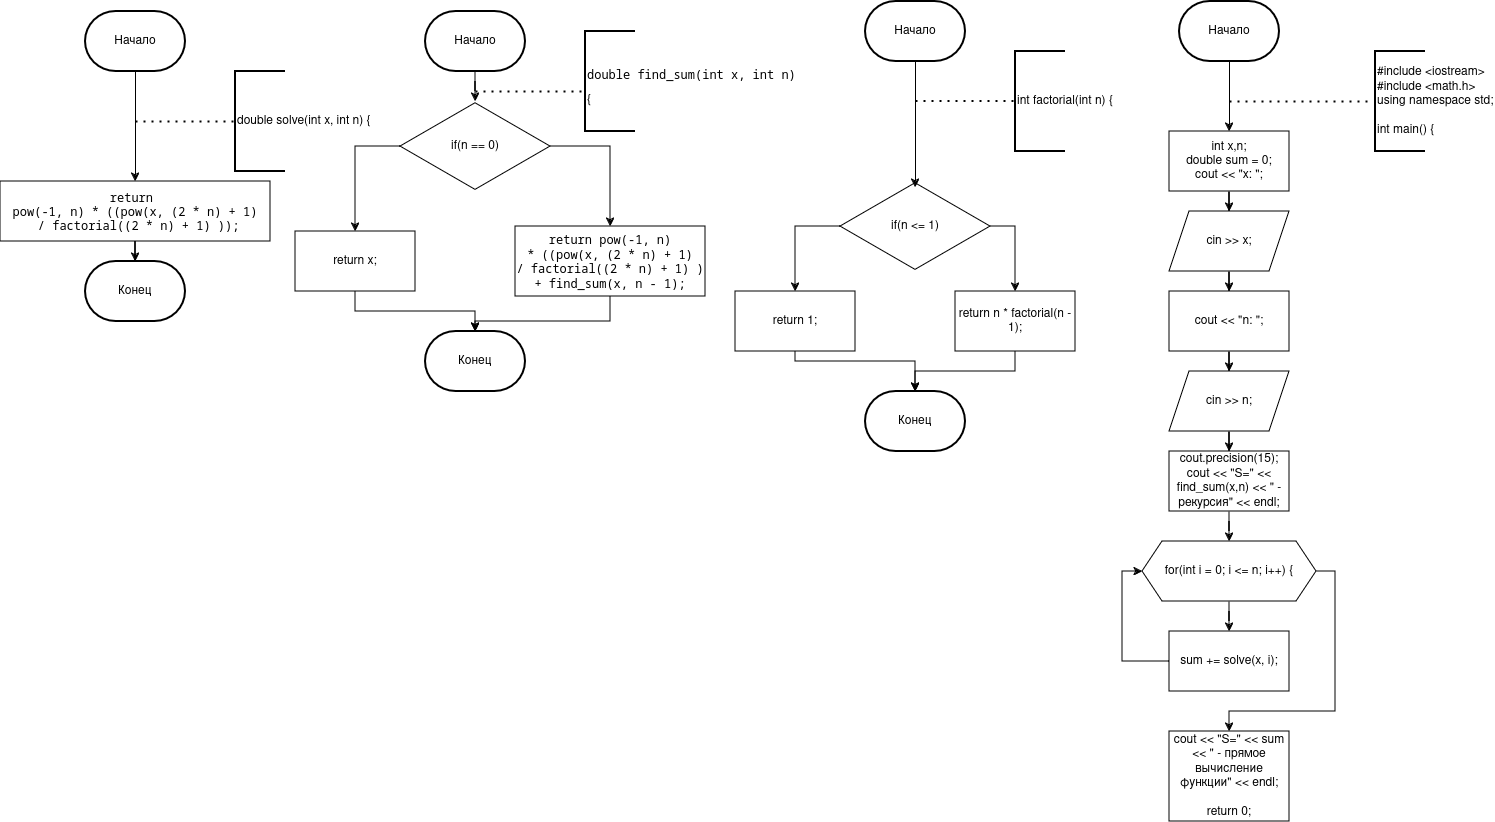

The diagram above was exported from draw.io. Its source (the exported page's mxGraphModel, read from the mxfile embedded in the PNG):
<mxGraphModel dx="2181" dy="629" grid="1" gridSize="10" guides="1" tooltips="1" connect="1" arrows="1" fold="1" page="1" pageScale="1" pageWidth="827" pageHeight="1169" math="0" shadow="0">
  <root>
    <mxCell id="0" />
    <mxCell id="1" parent="0" />
    <mxCell id="jNvT2GuT6_O35k-ZOu1g-5" style="edgeStyle=orthogonalEdgeStyle;rounded=0;orthogonalLoop=1;jettySize=auto;html=1;" edge="1" parent="1" source="jNvT2GuT6_O35k-ZOu1g-3" target="jNvT2GuT6_O35k-ZOu1g-4">
      <mxGeometry relative="1" as="geometry" />
    </mxCell>
    <mxCell id="jNvT2GuT6_O35k-ZOu1g-3" value="Начало" style="strokeWidth=2;html=1;shape=mxgraph.flowchart.terminator;whiteSpace=wrap;" vertex="1" parent="1">
      <mxGeometry x="364" y="30" width="100" height="60" as="geometry" />
    </mxCell>
    <mxCell id="jNvT2GuT6_O35k-ZOu1g-13" style="edgeStyle=orthogonalEdgeStyle;rounded=0;orthogonalLoop=1;jettySize=auto;html=1;" edge="1" parent="1" source="jNvT2GuT6_O35k-ZOu1g-4" target="jNvT2GuT6_O35k-ZOu1g-8">
      <mxGeometry relative="1" as="geometry" />
    </mxCell>
    <mxCell id="jNvT2GuT6_O35k-ZOu1g-4" value="&lt;div&gt;int x,n; &lt;br&gt;&lt;/div&gt;&lt;div&gt;double sum = 0;&lt;/div&gt;&lt;div&gt;cout &amp;lt;&amp;lt; &quot;x: &quot;;&lt;br&gt;&lt;/div&gt;" style="rounded=0;whiteSpace=wrap;html=1;" vertex="1" parent="1">
      <mxGeometry x="354" y="160" width="120" height="60" as="geometry" />
    </mxCell>
    <mxCell id="jNvT2GuT6_O35k-ZOu1g-6" value="" style="endArrow=none;dashed=1;html=1;dashPattern=1 3;strokeWidth=2;rounded=0;" edge="1" parent="1">
      <mxGeometry width="50" height="50" relative="1" as="geometry">
        <mxPoint x="414" y="130" as="sourcePoint" />
        <mxPoint x="554" y="130" as="targetPoint" />
      </mxGeometry>
    </mxCell>
    <mxCell id="jNvT2GuT6_O35k-ZOu1g-7" value="&lt;div&gt;#include &amp;lt;iostream&amp;gt;&lt;/div&gt;&lt;div&gt;#include &amp;lt;math.h&amp;gt;&lt;/div&gt;&lt;div&gt;using namespace std;&lt;/div&gt;&lt;div&gt;&lt;br&gt;&lt;/div&gt;&lt;div&gt;int main() {&lt;br&gt;&lt;/div&gt;" style="strokeWidth=2;html=1;shape=mxgraph.flowchart.annotation_1;align=left;pointerEvents=1;" vertex="1" parent="1">
      <mxGeometry x="560" y="80" width="50" height="100" as="geometry" />
    </mxCell>
    <mxCell id="jNvT2GuT6_O35k-ZOu1g-12" style="edgeStyle=orthogonalEdgeStyle;rounded=0;orthogonalLoop=1;jettySize=auto;html=1;entryX=0.5;entryY=0;entryDx=0;entryDy=0;" edge="1" parent="1" source="jNvT2GuT6_O35k-ZOu1g-8" target="jNvT2GuT6_O35k-ZOu1g-9">
      <mxGeometry relative="1" as="geometry" />
    </mxCell>
    <mxCell id="jNvT2GuT6_O35k-ZOu1g-8" value="cin &amp;gt;&amp;gt; x;" style="shape=parallelogram;perimeter=parallelogramPerimeter;whiteSpace=wrap;html=1;fixedSize=1;" vertex="1" parent="1">
      <mxGeometry x="354" y="240" width="120" height="60" as="geometry" />
    </mxCell>
    <mxCell id="jNvT2GuT6_O35k-ZOu1g-11" style="edgeStyle=orthogonalEdgeStyle;rounded=0;orthogonalLoop=1;jettySize=auto;html=1;entryX=0.5;entryY=0;entryDx=0;entryDy=0;" edge="1" parent="1" source="jNvT2GuT6_O35k-ZOu1g-9" target="jNvT2GuT6_O35k-ZOu1g-10">
      <mxGeometry relative="1" as="geometry" />
    </mxCell>
    <mxCell id="jNvT2GuT6_O35k-ZOu1g-9" value="cout &amp;lt;&amp;lt; &quot;n: &quot;;" style="rounded=0;whiteSpace=wrap;html=1;" vertex="1" parent="1">
      <mxGeometry x="354" y="320" width="120" height="60" as="geometry" />
    </mxCell>
    <mxCell id="jNvT2GuT6_O35k-ZOu1g-15" style="edgeStyle=orthogonalEdgeStyle;rounded=0;orthogonalLoop=1;jettySize=auto;html=1;entryX=0.5;entryY=0;entryDx=0;entryDy=0;" edge="1" parent="1" source="jNvT2GuT6_O35k-ZOu1g-10" target="jNvT2GuT6_O35k-ZOu1g-14">
      <mxGeometry relative="1" as="geometry" />
    </mxCell>
    <mxCell id="jNvT2GuT6_O35k-ZOu1g-10" value="cin &amp;gt;&amp;gt; n;" style="shape=parallelogram;perimeter=parallelogramPerimeter;whiteSpace=wrap;html=1;fixedSize=1;" vertex="1" parent="1">
      <mxGeometry x="354" y="400" width="120" height="60" as="geometry" />
    </mxCell>
    <mxCell id="jNvT2GuT6_O35k-ZOu1g-19" style="edgeStyle=orthogonalEdgeStyle;rounded=0;orthogonalLoop=1;jettySize=auto;html=1;entryX=0.5;entryY=0;entryDx=0;entryDy=0;" edge="1" parent="1" source="jNvT2GuT6_O35k-ZOu1g-14" target="jNvT2GuT6_O35k-ZOu1g-16">
      <mxGeometry relative="1" as="geometry" />
    </mxCell>
    <mxCell id="jNvT2GuT6_O35k-ZOu1g-14" value="&lt;div&gt;cout.precision(15);&lt;/div&gt;&lt;div&gt;cout &amp;lt;&amp;lt; &quot;S=&quot; &amp;lt;&amp;lt; find_sum(x,n) &amp;lt;&amp;lt; &quot; - рекурсия&quot; &amp;lt;&amp;lt; endl;&lt;br&gt;&lt;/div&gt;" style="rounded=0;whiteSpace=wrap;html=1;" vertex="1" parent="1">
      <mxGeometry x="354" y="480" width="120" height="60" as="geometry" />
    </mxCell>
    <mxCell id="jNvT2GuT6_O35k-ZOu1g-21" style="edgeStyle=orthogonalEdgeStyle;rounded=0;orthogonalLoop=1;jettySize=auto;html=1;entryX=0.5;entryY=0;entryDx=0;entryDy=0;" edge="1" parent="1" source="jNvT2GuT6_O35k-ZOu1g-16" target="jNvT2GuT6_O35k-ZOu1g-20">
      <mxGeometry relative="1" as="geometry" />
    </mxCell>
    <mxCell id="jNvT2GuT6_O35k-ZOu1g-24" style="edgeStyle=orthogonalEdgeStyle;rounded=0;orthogonalLoop=1;jettySize=auto;html=1;entryX=0.5;entryY=0;entryDx=0;entryDy=0;" edge="1" parent="1" source="jNvT2GuT6_O35k-ZOu1g-16" target="jNvT2GuT6_O35k-ZOu1g-23">
      <mxGeometry relative="1" as="geometry">
        <Array as="points">
          <mxPoint x="520" y="600" />
          <mxPoint x="520" y="740" />
          <mxPoint x="414" y="740" />
        </Array>
      </mxGeometry>
    </mxCell>
    <mxCell id="jNvT2GuT6_O35k-ZOu1g-16" value="for(int i = 0; i &amp;lt;= n; i++) {" style="shape=hexagon;perimeter=hexagonPerimeter2;whiteSpace=wrap;html=1;fixedSize=1;" vertex="1" parent="1">
      <mxGeometry x="327" y="570" width="174" height="60" as="geometry" />
    </mxCell>
    <mxCell id="jNvT2GuT6_O35k-ZOu1g-22" style="edgeStyle=orthogonalEdgeStyle;rounded=0;orthogonalLoop=1;jettySize=auto;html=1;entryX=0;entryY=0.5;entryDx=0;entryDy=0;exitX=0;exitY=0.5;exitDx=0;exitDy=0;" edge="1" parent="1" source="jNvT2GuT6_O35k-ZOu1g-20" target="jNvT2GuT6_O35k-ZOu1g-16">
      <mxGeometry relative="1" as="geometry" />
    </mxCell>
    <mxCell id="jNvT2GuT6_O35k-ZOu1g-20" value="sum += solve(x, i);" style="rounded=0;whiteSpace=wrap;html=1;" vertex="1" parent="1">
      <mxGeometry x="354" y="660" width="120" height="60" as="geometry" />
    </mxCell>
    <mxCell id="jNvT2GuT6_O35k-ZOu1g-23" value="&lt;div&gt;cout &amp;lt;&amp;lt; &quot;S=&quot; &amp;lt;&amp;lt; sum &amp;lt;&amp;lt; &quot; - прямое вычисление функции&quot; &amp;lt;&amp;lt; endl;&lt;/div&gt;&lt;div&gt;&lt;br&gt;&lt;/div&gt;&lt;div&gt;return 0;&lt;br&gt;&lt;/div&gt;" style="rounded=0;whiteSpace=wrap;html=1;" vertex="1" parent="1">
      <mxGeometry x="354" y="760" width="120" height="90" as="geometry" />
    </mxCell>
    <mxCell id="jNvT2GuT6_O35k-ZOu1g-25" value="Начало" style="strokeWidth=2;html=1;shape=mxgraph.flowchart.terminator;whiteSpace=wrap;" vertex="1" parent="1">
      <mxGeometry x="50" y="30" width="100" height="60" as="geometry" />
    </mxCell>
    <mxCell id="jNvT2GuT6_O35k-ZOu1g-32" style="edgeStyle=orthogonalEdgeStyle;rounded=0;orthogonalLoop=1;jettySize=auto;html=1;entryX=0.5;entryY=0;entryDx=0;entryDy=0;" edge="1" parent="1" source="jNvT2GuT6_O35k-ZOu1g-26" target="jNvT2GuT6_O35k-ZOu1g-30">
      <mxGeometry relative="1" as="geometry">
        <Array as="points">
          <mxPoint x="-20" y="255" />
        </Array>
      </mxGeometry>
    </mxCell>
    <mxCell id="jNvT2GuT6_O35k-ZOu1g-33" style="edgeStyle=orthogonalEdgeStyle;rounded=0;orthogonalLoop=1;jettySize=auto;html=1;entryX=0.5;entryY=0;entryDx=0;entryDy=0;" edge="1" parent="1" source="jNvT2GuT6_O35k-ZOu1g-26" target="jNvT2GuT6_O35k-ZOu1g-31">
      <mxGeometry relative="1" as="geometry">
        <Array as="points">
          <mxPoint x="200" y="255" />
        </Array>
      </mxGeometry>
    </mxCell>
    <mxCell id="jNvT2GuT6_O35k-ZOu1g-26" value="if(n &amp;lt;= 1) " style="html=1;whiteSpace=wrap;aspect=fixed;shape=isoRectangle;" vertex="1" parent="1">
      <mxGeometry x="25" y="210" width="150" height="90" as="geometry" />
    </mxCell>
    <mxCell id="jNvT2GuT6_O35k-ZOu1g-27" style="edgeStyle=orthogonalEdgeStyle;rounded=0;orthogonalLoop=1;jettySize=auto;html=1;entryX=0.5;entryY=0.067;entryDx=0;entryDy=0;entryPerimeter=0;" edge="1" parent="1" source="jNvT2GuT6_O35k-ZOu1g-25" target="jNvT2GuT6_O35k-ZOu1g-26">
      <mxGeometry relative="1" as="geometry" />
    </mxCell>
    <mxCell id="jNvT2GuT6_O35k-ZOu1g-28" value="" style="endArrow=none;dashed=1;html=1;dashPattern=1 3;strokeWidth=2;rounded=0;" edge="1" parent="1">
      <mxGeometry width="50" height="50" relative="1" as="geometry">
        <mxPoint x="100" y="129.5" as="sourcePoint" />
        <mxPoint x="200" y="129.5" as="targetPoint" />
      </mxGeometry>
    </mxCell>
    <mxCell id="jNvT2GuT6_O35k-ZOu1g-29" value="int factorial(int n) {" style="strokeWidth=2;html=1;shape=mxgraph.flowchart.annotation_1;align=left;pointerEvents=1;" vertex="1" parent="1">
      <mxGeometry x="200" y="80" width="50" height="100" as="geometry" />
    </mxCell>
    <mxCell id="jNvT2GuT6_O35k-ZOu1g-30" value="return 1;" style="rounded=0;whiteSpace=wrap;html=1;" vertex="1" parent="1">
      <mxGeometry x="-80" y="320" width="120" height="60" as="geometry" />
    </mxCell>
    <mxCell id="jNvT2GuT6_O35k-ZOu1g-31" value="return n * factorial(n - 1);" style="rounded=0;whiteSpace=wrap;html=1;" vertex="1" parent="1">
      <mxGeometry x="140" y="320" width="120" height="60" as="geometry" />
    </mxCell>
    <mxCell id="jNvT2GuT6_O35k-ZOu1g-34" value="Конец" style="strokeWidth=2;html=1;shape=mxgraph.flowchart.terminator;whiteSpace=wrap;" vertex="1" parent="1">
      <mxGeometry x="50" y="420" width="100" height="60" as="geometry" />
    </mxCell>
    <mxCell id="jNvT2GuT6_O35k-ZOu1g-35" style="edgeStyle=orthogonalEdgeStyle;rounded=0;orthogonalLoop=1;jettySize=auto;html=1;entryX=0.5;entryY=0;entryDx=0;entryDy=0;entryPerimeter=0;" edge="1" parent="1" source="jNvT2GuT6_O35k-ZOu1g-30" target="jNvT2GuT6_O35k-ZOu1g-34">
      <mxGeometry relative="1" as="geometry">
        <Array as="points">
          <mxPoint x="-20" y="390" />
          <mxPoint x="100" y="390" />
        </Array>
      </mxGeometry>
    </mxCell>
    <mxCell id="jNvT2GuT6_O35k-ZOu1g-36" style="edgeStyle=orthogonalEdgeStyle;rounded=0;orthogonalLoop=1;jettySize=auto;html=1;entryX=0.5;entryY=0;entryDx=0;entryDy=0;entryPerimeter=0;" edge="1" parent="1" source="jNvT2GuT6_O35k-ZOu1g-31" target="jNvT2GuT6_O35k-ZOu1g-34">
      <mxGeometry relative="1" as="geometry" />
    </mxCell>
    <mxCell id="jNvT2GuT6_O35k-ZOu1g-43" style="edgeStyle=orthogonalEdgeStyle;rounded=0;orthogonalLoop=1;jettySize=auto;html=1;" edge="1" parent="1" source="jNvT2GuT6_O35k-ZOu1g-37" target="jNvT2GuT6_O35k-ZOu1g-38">
      <mxGeometry relative="1" as="geometry" />
    </mxCell>
    <mxCell id="jNvT2GuT6_O35k-ZOu1g-37" value="Начало" style="strokeWidth=2;html=1;shape=mxgraph.flowchart.terminator;whiteSpace=wrap;" vertex="1" parent="1">
      <mxGeometry x="-390" y="40" width="100" height="60" as="geometry" />
    </mxCell>
    <mxCell id="jNvT2GuT6_O35k-ZOu1g-41" style="edgeStyle=orthogonalEdgeStyle;rounded=0;orthogonalLoop=1;jettySize=auto;html=1;entryX=0.5;entryY=0;entryDx=0;entryDy=0;" edge="1" parent="1" source="jNvT2GuT6_O35k-ZOu1g-38" target="jNvT2GuT6_O35k-ZOu1g-40">
      <mxGeometry relative="1" as="geometry">
        <Array as="points">
          <mxPoint x="-205" y="175" />
        </Array>
      </mxGeometry>
    </mxCell>
    <mxCell id="jNvT2GuT6_O35k-ZOu1g-42" style="edgeStyle=orthogonalEdgeStyle;rounded=0;orthogonalLoop=1;jettySize=auto;html=1;entryX=0.5;entryY=0;entryDx=0;entryDy=0;" edge="1" parent="1" source="jNvT2GuT6_O35k-ZOu1g-38" target="jNvT2GuT6_O35k-ZOu1g-39">
      <mxGeometry relative="1" as="geometry">
        <Array as="points">
          <mxPoint x="-460" y="175" />
        </Array>
      </mxGeometry>
    </mxCell>
    <mxCell id="jNvT2GuT6_O35k-ZOu1g-38" value="if(n == 0)" style="html=1;whiteSpace=wrap;aspect=fixed;shape=isoRectangle;" vertex="1" parent="1">
      <mxGeometry x="-415" y="130" width="150" height="90" as="geometry" />
    </mxCell>
    <mxCell id="jNvT2GuT6_O35k-ZOu1g-39" value="return x;" style="rounded=0;whiteSpace=wrap;html=1;" vertex="1" parent="1">
      <mxGeometry x="-520" y="260" width="120" height="60" as="geometry" />
    </mxCell>
    <mxCell id="jNvT2GuT6_O35k-ZOu1g-40" value="&lt;pre&gt;&lt;span class=&quot;pl-k&quot;&gt;return&lt;/span&gt; &lt;span class=&quot;pl-c1&quot;&gt;pow&lt;/span&gt;(-&lt;span class=&quot;pl-c1&quot;&gt;1&lt;/span&gt;, n)&lt;br&gt;* ((&lt;span class=&quot;pl-c1&quot;&gt;pow&lt;/span&gt;(x, (&lt;span class=&quot;pl-c1&quot;&gt;2&lt;/span&gt; * n) + &lt;span class=&quot;pl-c1&quot;&gt;1&lt;/span&gt;)&lt;br&gt;/ &lt;span class=&quot;pl-c1&quot;&gt;factorial&lt;/span&gt;((&lt;span class=&quot;pl-c1&quot;&gt;2&lt;/span&gt; * n) + &lt;span class=&quot;pl-c1&quot;&gt;1&lt;/span&gt;) )&lt;br&gt;+ &lt;span class=&quot;pl-c1&quot;&gt;find_sum&lt;/span&gt;(x, n - &lt;span class=&quot;pl-c1&quot;&gt;1&lt;/span&gt;);&lt;/pre&gt;    " style="rounded=0;whiteSpace=wrap;html=1;" vertex="1" parent="1">
      <mxGeometry x="-300" y="255" width="190" height="70" as="geometry" />
    </mxCell>
    <mxCell id="jNvT2GuT6_O35k-ZOu1g-44" value="" style="endArrow=none;dashed=1;html=1;dashPattern=1 3;strokeWidth=2;rounded=0;" edge="1" parent="1">
      <mxGeometry width="50" height="50" relative="1" as="geometry">
        <mxPoint x="-340" y="120" as="sourcePoint" />
        <mxPoint x="-230" y="120" as="targetPoint" />
      </mxGeometry>
    </mxCell>
    <mxCell id="jNvT2GuT6_O35k-ZOu1g-45" value="&lt;pre&gt;&lt;span class=&quot;pl-k&quot;&gt;double&lt;/span&gt; &lt;span class=&quot;pl-en&quot;&gt;find_sum&lt;/span&gt;(&lt;span class=&quot;pl-k&quot;&gt;int&lt;/span&gt; x, &lt;span class=&quot;pl-k&quot;&gt;int&lt;/span&gt; n)&lt;/pre&gt;{" style="strokeWidth=2;html=1;shape=mxgraph.flowchart.annotation_1;align=left;pointerEvents=1;" vertex="1" parent="1">
      <mxGeometry x="-230" y="60" width="50" height="100" as="geometry" />
    </mxCell>
    <mxCell id="jNvT2GuT6_O35k-ZOu1g-46" value="Конец" style="strokeWidth=2;html=1;shape=mxgraph.flowchart.terminator;whiteSpace=wrap;" vertex="1" parent="1">
      <mxGeometry x="-390" y="360" width="100" height="60" as="geometry" />
    </mxCell>
    <mxCell id="jNvT2GuT6_O35k-ZOu1g-47" style="edgeStyle=orthogonalEdgeStyle;rounded=0;orthogonalLoop=1;jettySize=auto;html=1;entryX=0.5;entryY=0;entryDx=0;entryDy=0;entryPerimeter=0;" edge="1" parent="1" source="jNvT2GuT6_O35k-ZOu1g-39" target="jNvT2GuT6_O35k-ZOu1g-46">
      <mxGeometry relative="1" as="geometry">
        <Array as="points">
          <mxPoint x="-460" y="340" />
          <mxPoint x="-340" y="340" />
        </Array>
      </mxGeometry>
    </mxCell>
    <mxCell id="jNvT2GuT6_O35k-ZOu1g-48" style="edgeStyle=orthogonalEdgeStyle;rounded=0;orthogonalLoop=1;jettySize=auto;html=1;entryX=0.5;entryY=0;entryDx=0;entryDy=0;entryPerimeter=0;" edge="1" parent="1" source="jNvT2GuT6_O35k-ZOu1g-40" target="jNvT2GuT6_O35k-ZOu1g-46">
      <mxGeometry relative="1" as="geometry">
        <Array as="points">
          <mxPoint x="-205" y="350" />
          <mxPoint x="-340" y="350" />
        </Array>
      </mxGeometry>
    </mxCell>
    <mxCell id="jNvT2GuT6_O35k-ZOu1g-51" style="edgeStyle=orthogonalEdgeStyle;rounded=0;orthogonalLoop=1;jettySize=auto;html=1;entryX=0.5;entryY=0;entryDx=0;entryDy=0;" edge="1" parent="1" source="jNvT2GuT6_O35k-ZOu1g-49" target="jNvT2GuT6_O35k-ZOu1g-50">
      <mxGeometry relative="1" as="geometry" />
    </mxCell>
    <mxCell id="jNvT2GuT6_O35k-ZOu1g-49" value="Начало" style="strokeWidth=2;html=1;shape=mxgraph.flowchart.terminator;whiteSpace=wrap;" vertex="1" parent="1">
      <mxGeometry x="-730" y="40" width="100" height="60" as="geometry" />
    </mxCell>
    <mxCell id="jNvT2GuT6_O35k-ZOu1g-50" value="&lt;pre&gt;&lt;span class=&quot;pl-k&quot;&gt;return&lt;/span&gt; &lt;span class=&quot;pl-c1&quot;&gt;&lt;br&gt;pow&lt;/span&gt;(-&lt;span class=&quot;pl-c1&quot;&gt;1&lt;/span&gt;, n) * ((&lt;span class=&quot;pl-c1&quot;&gt;pow&lt;/span&gt;(x, (&lt;span class=&quot;pl-c1&quot;&gt;2&lt;/span&gt; * n) + &lt;span class=&quot;pl-c1&quot;&gt;1&lt;/span&gt;)&lt;br&gt; / &lt;span class=&quot;pl-c1&quot;&gt;factorial&lt;/span&gt;((&lt;span class=&quot;pl-c1&quot;&gt;2&lt;/span&gt; * n) + &lt;span class=&quot;pl-c1&quot;&gt;1&lt;/span&gt;) ));&lt;/pre&gt;" style="rounded=0;whiteSpace=wrap;html=1;" vertex="1" parent="1">
      <mxGeometry x="-815" y="210" width="270" height="60" as="geometry" />
    </mxCell>
    <mxCell id="jNvT2GuT6_O35k-ZOu1g-52" value="Конец" style="strokeWidth=2;html=1;shape=mxgraph.flowchart.terminator;whiteSpace=wrap;" vertex="1" parent="1">
      <mxGeometry x="-730" y="290" width="100" height="60" as="geometry" />
    </mxCell>
    <mxCell id="jNvT2GuT6_O35k-ZOu1g-53" style="edgeStyle=orthogonalEdgeStyle;rounded=0;orthogonalLoop=1;jettySize=auto;html=1;entryX=0.5;entryY=0;entryDx=0;entryDy=0;entryPerimeter=0;" edge="1" parent="1" source="jNvT2GuT6_O35k-ZOu1g-50" target="jNvT2GuT6_O35k-ZOu1g-52">
      <mxGeometry relative="1" as="geometry" />
    </mxCell>
    <mxCell id="jNvT2GuT6_O35k-ZOu1g-54" value="double solve(int x, int n) {" style="strokeWidth=2;html=1;shape=mxgraph.flowchart.annotation_1;align=left;pointerEvents=1;" vertex="1" parent="1">
      <mxGeometry x="-580" y="100" width="50" height="100" as="geometry" />
    </mxCell>
    <mxCell id="jNvT2GuT6_O35k-ZOu1g-55" value="" style="endArrow=none;dashed=1;html=1;dashPattern=1 3;strokeWidth=2;rounded=0;" edge="1" parent="1">
      <mxGeometry width="50" height="50" relative="1" as="geometry">
        <mxPoint x="-680" y="150" as="sourcePoint" />
        <mxPoint x="-580" y="150" as="targetPoint" />
      </mxGeometry>
    </mxCell>
  </root>
</mxGraphModel>